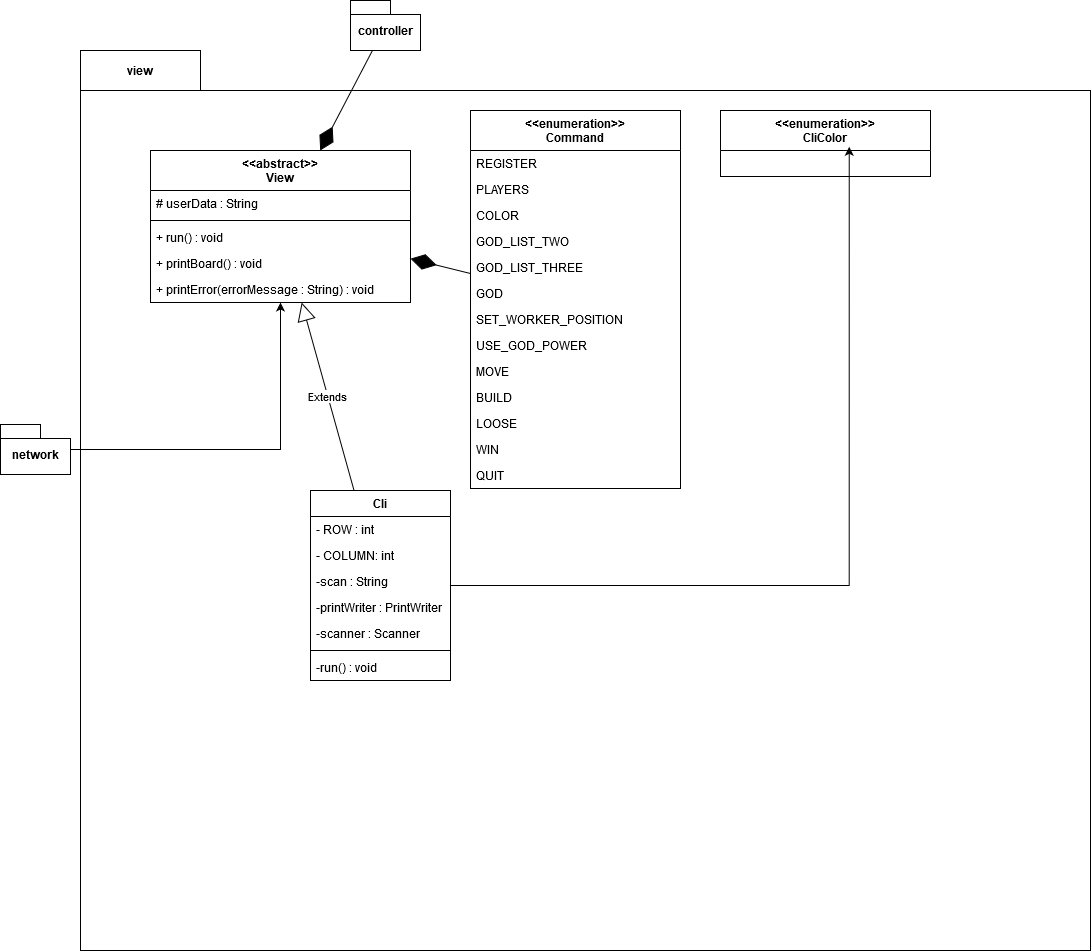

The diagram above was exported from draw.io. Its source (the exported page's mxGraphModel, read from the mxfile embedded in the PNG):
<mxGraphModel dx="1502" dy="685" grid="1" gridSize="10" guides="1" tooltips="1" connect="1" arrows="1" fold="1" page="1" pageScale="1" pageWidth="827" pageHeight="1169" math="0" shadow="0">
  <root>
    <mxCell id="91hORqAbt20LA7ym0ky5-0" />
    <mxCell id="91hORqAbt20LA7ym0ky5-1" parent="91hORqAbt20LA7ym0ky5-0" />
    <mxCell id="X7Z_zbjs8qdWTEdOcCGS-0" value="" style="rounded=0;whiteSpace=wrap;html=1;" parent="91hORqAbt20LA7ym0ky5-1" vertex="1">
      <mxGeometry x="130" y="120" width="1010" height="860" as="geometry" />
    </mxCell>
    <mxCell id="X7Z_zbjs8qdWTEdOcCGS-1" value="&lt;b&gt;view&lt;/b&gt;" style="rounded=0;whiteSpace=wrap;html=1;" parent="91hORqAbt20LA7ym0ky5-1" vertex="1">
      <mxGeometry x="130" y="80" width="120" height="40" as="geometry" />
    </mxCell>
    <mxCell id="X7Z_zbjs8qdWTEdOcCGS-2" value="&lt;&lt;abstract&gt;&gt;&#10;View" style="swimlane;fontStyle=1;childLayout=stackLayout;horizontal=1;startSize=40;fillColor=none;horizontalStack=0;resizeParent=1;resizeParentMax=0;resizeLast=0;collapsible=1;marginBottom=0;" parent="91hORqAbt20LA7ym0ky5-1" vertex="1">
      <mxGeometry x="200" y="180" width="260" height="152" as="geometry" />
    </mxCell>
    <mxCell id="X7Z_zbjs8qdWTEdOcCGS-3" value="# userData : String " style="text;strokeColor=none;fillColor=none;align=left;verticalAlign=top;spacingLeft=4;spacingRight=4;overflow=hidden;rotatable=0;points=[[0,0.5],[1,0.5]];portConstraint=eastwest;" parent="X7Z_zbjs8qdWTEdOcCGS-2" vertex="1">
      <mxGeometry y="40" width="260" height="26" as="geometry" />
    </mxCell>
    <mxCell id="X7Z_zbjs8qdWTEdOcCGS-51" value="" style="line;strokeWidth=1;fillColor=none;align=left;verticalAlign=middle;spacingTop=-1;spacingLeft=3;spacingRight=3;rotatable=0;labelPosition=right;points=[];portConstraint=eastwest;" parent="X7Z_zbjs8qdWTEdOcCGS-2" vertex="1">
      <mxGeometry y="66" width="260" height="8" as="geometry" />
    </mxCell>
    <mxCell id="X7Z_zbjs8qdWTEdOcCGS-4" value="+ run() : void" style="text;strokeColor=none;fillColor=none;align=left;verticalAlign=top;spacingLeft=4;spacingRight=4;overflow=hidden;rotatable=0;points=[[0,0.5],[1,0.5]];portConstraint=eastwest;" parent="X7Z_zbjs8qdWTEdOcCGS-2" vertex="1">
      <mxGeometry y="74" width="260" height="26" as="geometry" />
    </mxCell>
    <mxCell id="X7Z_zbjs8qdWTEdOcCGS-5" value="+ printBoard() : void" style="text;strokeColor=none;fillColor=none;align=left;verticalAlign=top;spacingLeft=4;spacingRight=4;overflow=hidden;rotatable=0;points=[[0,0.5],[1,0.5]];portConstraint=eastwest;" parent="X7Z_zbjs8qdWTEdOcCGS-2" vertex="1">
      <mxGeometry y="100" width="260" height="26" as="geometry" />
    </mxCell>
    <mxCell id="X7Z_zbjs8qdWTEdOcCGS-52" value="+ printError(errorMessage : String) : void" style="text;strokeColor=none;fillColor=none;align=left;verticalAlign=top;spacingLeft=4;spacingRight=4;overflow=hidden;rotatable=0;points=[[0,0.5],[1,0.5]];portConstraint=eastwest;" parent="X7Z_zbjs8qdWTEdOcCGS-2" vertex="1">
      <mxGeometry y="126" width="260" height="26" as="geometry" />
    </mxCell>
    <mxCell id="X7Z_zbjs8qdWTEdOcCGS-6" value="&lt;&lt;enumeration&gt;&gt;&#10;Command" style="swimlane;fontStyle=1;childLayout=stackLayout;horizontal=1;startSize=40;fillColor=none;horizontalStack=0;resizeParent=1;resizeParentMax=0;resizeLast=0;collapsible=1;marginBottom=0;" parent="91hORqAbt20LA7ym0ky5-1" vertex="1">
      <mxGeometry x="520" y="140" width="210" height="378" as="geometry" />
    </mxCell>
    <mxCell id="X7Z_zbjs8qdWTEdOcCGS-7" value="REGISTER" style="text;strokeColor=none;fillColor=none;align=left;verticalAlign=top;spacingLeft=4;spacingRight=4;overflow=hidden;rotatable=0;points=[[0,0.5],[1,0.5]];portConstraint=eastwest;" parent="X7Z_zbjs8qdWTEdOcCGS-6" vertex="1">
      <mxGeometry y="40" width="210" height="26" as="geometry" />
    </mxCell>
    <mxCell id="X7Z_zbjs8qdWTEdOcCGS-9" value="PLAYERS" style="text;strokeColor=none;fillColor=none;align=left;verticalAlign=top;spacingLeft=4;spacingRight=4;overflow=hidden;rotatable=0;points=[[0,0.5],[1,0.5]];portConstraint=eastwest;" parent="X7Z_zbjs8qdWTEdOcCGS-6" vertex="1">
      <mxGeometry y="66" width="210" height="26" as="geometry" />
    </mxCell>
    <mxCell id="X7Z_zbjs8qdWTEdOcCGS-8" value="COLOR" style="text;strokeColor=none;fillColor=none;align=left;verticalAlign=top;spacingLeft=4;spacingRight=4;overflow=hidden;rotatable=0;points=[[0,0.5],[1,0.5]];portConstraint=eastwest;" parent="X7Z_zbjs8qdWTEdOcCGS-6" vertex="1">
      <mxGeometry y="92" width="210" height="26" as="geometry" />
    </mxCell>
    <mxCell id="X7Z_zbjs8qdWTEdOcCGS-10" value="GOD_LIST_TWO" style="text;strokeColor=none;fillColor=none;align=left;verticalAlign=top;spacingLeft=4;spacingRight=4;overflow=hidden;rotatable=0;points=[[0,0.5],[1,0.5]];portConstraint=eastwest;" parent="X7Z_zbjs8qdWTEdOcCGS-6" vertex="1">
      <mxGeometry y="118" width="210" height="26" as="geometry" />
    </mxCell>
    <mxCell id="X7Z_zbjs8qdWTEdOcCGS-11" value="GOD_LIST_THREE" style="text;strokeColor=none;fillColor=none;align=left;verticalAlign=top;spacingLeft=4;spacingRight=4;overflow=hidden;rotatable=0;points=[[0,0.5],[1,0.5]];portConstraint=eastwest;" parent="X7Z_zbjs8qdWTEdOcCGS-6" vertex="1">
      <mxGeometry y="144" width="210" height="26" as="geometry" />
    </mxCell>
    <mxCell id="X7Z_zbjs8qdWTEdOcCGS-12" value="GOD&#10;" style="text;strokeColor=none;fillColor=none;align=left;verticalAlign=top;spacingLeft=4;spacingRight=4;overflow=hidden;rotatable=0;points=[[0,0.5],[1,0.5]];portConstraint=eastwest;" parent="X7Z_zbjs8qdWTEdOcCGS-6" vertex="1">
      <mxGeometry y="170" width="210" height="26" as="geometry" />
    </mxCell>
    <mxCell id="X7Z_zbjs8qdWTEdOcCGS-13" value="SET_WORKER_POSITION" style="text;strokeColor=none;fillColor=none;align=left;verticalAlign=top;spacingLeft=4;spacingRight=4;overflow=hidden;rotatable=0;points=[[0,0.5],[1,0.5]];portConstraint=eastwest;" parent="X7Z_zbjs8qdWTEdOcCGS-6" vertex="1">
      <mxGeometry y="196" width="210" height="26" as="geometry" />
    </mxCell>
    <mxCell id="X7Z_zbjs8qdWTEdOcCGS-14" value="USE_GOD_POWER" style="text;strokeColor=none;fillColor=none;align=left;verticalAlign=top;spacingLeft=4;spacingRight=4;overflow=hidden;rotatable=0;points=[[0,0.5],[1,0.5]];portConstraint=eastwest;" parent="X7Z_zbjs8qdWTEdOcCGS-6" vertex="1">
      <mxGeometry y="222" width="210" height="26" as="geometry" />
    </mxCell>
    <mxCell id="X7Z_zbjs8qdWTEdOcCGS-15" value="MOVE" style="text;strokeColor=none;fillColor=none;align=left;verticalAlign=top;spacingLeft=4;spacingRight=4;overflow=hidden;rotatable=0;points=[[0,0.5],[1,0.5]];portConstraint=eastwest;" parent="X7Z_zbjs8qdWTEdOcCGS-6" vertex="1">
      <mxGeometry y="248" width="210" height="26" as="geometry" />
    </mxCell>
    <mxCell id="X7Z_zbjs8qdWTEdOcCGS-16" value="BUILD" style="text;strokeColor=none;fillColor=none;align=left;verticalAlign=top;spacingLeft=4;spacingRight=4;overflow=hidden;rotatable=0;points=[[0,0.5],[1,0.5]];portConstraint=eastwest;" parent="X7Z_zbjs8qdWTEdOcCGS-6" vertex="1">
      <mxGeometry y="274" width="210" height="26" as="geometry" />
    </mxCell>
    <mxCell id="X7Z_zbjs8qdWTEdOcCGS-17" value="LOOSE" style="text;strokeColor=none;fillColor=none;align=left;verticalAlign=top;spacingLeft=4;spacingRight=4;overflow=hidden;rotatable=0;points=[[0,0.5],[1,0.5]];portConstraint=eastwest;" parent="X7Z_zbjs8qdWTEdOcCGS-6" vertex="1">
      <mxGeometry y="300" width="210" height="26" as="geometry" />
    </mxCell>
    <mxCell id="X7Z_zbjs8qdWTEdOcCGS-18" value="WIN" style="text;strokeColor=none;fillColor=none;align=left;verticalAlign=top;spacingLeft=4;spacingRight=4;overflow=hidden;rotatable=0;points=[[0,0.5],[1,0.5]];portConstraint=eastwest;" parent="X7Z_zbjs8qdWTEdOcCGS-6" vertex="1">
      <mxGeometry y="326" width="210" height="26" as="geometry" />
    </mxCell>
    <mxCell id="X7Z_zbjs8qdWTEdOcCGS-19" value="QUIT" style="text;strokeColor=none;fillColor=none;align=left;verticalAlign=top;spacingLeft=4;spacingRight=4;overflow=hidden;rotatable=0;points=[[0,0.5],[1,0.5]];portConstraint=eastwest;" parent="X7Z_zbjs8qdWTEdOcCGS-6" vertex="1">
      <mxGeometry y="352" width="210" height="26" as="geometry" />
    </mxCell>
    <mxCell id="X7Z_zbjs8qdWTEdOcCGS-22" value="&lt;&lt;enumeration&gt;&gt;&#10;CliColor" style="swimlane;fontStyle=1;childLayout=stackLayout;horizontal=1;startSize=40;fillColor=none;horizontalStack=0;resizeParent=1;resizeParentMax=0;resizeLast=0;collapsible=1;marginBottom=0;" parent="91hORqAbt20LA7ym0ky5-1" vertex="1">
      <mxGeometry x="770" y="140" width="210" height="66" as="geometry" />
    </mxCell>
    <mxCell id="X7Z_zbjs8qdWTEdOcCGS-57" style="edgeStyle=orthogonalEdgeStyle;rounded=0;orthogonalLoop=1;jettySize=auto;html=1;entryX=0.613;entryY=0.55;entryDx=0;entryDy=0;entryPerimeter=0;" parent="91hORqAbt20LA7ym0ky5-1" source="X7Z_zbjs8qdWTEdOcCGS-36" target="X7Z_zbjs8qdWTEdOcCGS-22" edge="1">
      <mxGeometry relative="1" as="geometry" />
    </mxCell>
    <mxCell id="X7Z_zbjs8qdWTEdOcCGS-36" value="Cli" style="swimlane;fontStyle=1;childLayout=stackLayout;horizontal=1;startSize=26;fillColor=none;horizontalStack=0;resizeParent=1;resizeParentMax=0;resizeLast=0;collapsible=1;marginBottom=0;" parent="91hORqAbt20LA7ym0ky5-1" vertex="1">
      <mxGeometry x="360" y="520" width="140" height="190" as="geometry" />
    </mxCell>
    <mxCell id="X7Z_zbjs8qdWTEdOcCGS-37" value="- ROW : int" style="text;strokeColor=none;fillColor=none;align=left;verticalAlign=top;spacingLeft=4;spacingRight=4;overflow=hidden;rotatable=0;points=[[0,0.5],[1,0.5]];portConstraint=eastwest;" parent="X7Z_zbjs8qdWTEdOcCGS-36" vertex="1">
      <mxGeometry y="26" width="140" height="26" as="geometry" />
    </mxCell>
    <mxCell id="X7Z_zbjs8qdWTEdOcCGS-38" value="- COLUMN: int" style="text;strokeColor=none;fillColor=none;align=left;verticalAlign=top;spacingLeft=4;spacingRight=4;overflow=hidden;rotatable=0;points=[[0,0.5],[1,0.5]];portConstraint=eastwest;" parent="X7Z_zbjs8qdWTEdOcCGS-36" vertex="1">
      <mxGeometry y="52" width="140" height="26" as="geometry" />
    </mxCell>
    <mxCell id="X7Z_zbjs8qdWTEdOcCGS-39" value="-scan : String" style="text;strokeColor=none;fillColor=none;align=left;verticalAlign=top;spacingLeft=4;spacingRight=4;overflow=hidden;rotatable=0;points=[[0,0.5],[1,0.5]];portConstraint=eastwest;" parent="X7Z_zbjs8qdWTEdOcCGS-36" vertex="1">
      <mxGeometry y="78" width="140" height="26" as="geometry" />
    </mxCell>
    <mxCell id="X7Z_zbjs8qdWTEdOcCGS-40" value="-printWriter : PrintWriter" style="text;strokeColor=none;fillColor=none;align=left;verticalAlign=top;spacingLeft=4;spacingRight=4;overflow=hidden;rotatable=0;points=[[0,0.5],[1,0.5]];portConstraint=eastwest;" parent="X7Z_zbjs8qdWTEdOcCGS-36" vertex="1">
      <mxGeometry y="104" width="140" height="26" as="geometry" />
    </mxCell>
    <mxCell id="X7Z_zbjs8qdWTEdOcCGS-41" value="-scanner : Scanner" style="text;strokeColor=none;fillColor=none;align=left;verticalAlign=top;spacingLeft=4;spacingRight=4;overflow=hidden;rotatable=0;points=[[0,0.5],[1,0.5]];portConstraint=eastwest;" parent="X7Z_zbjs8qdWTEdOcCGS-36" vertex="1">
      <mxGeometry y="130" width="140" height="26" as="geometry" />
    </mxCell>
    <mxCell id="X7Z_zbjs8qdWTEdOcCGS-49" value="" style="line;strokeWidth=1;fillColor=none;align=left;verticalAlign=middle;spacingTop=-1;spacingLeft=3;spacingRight=3;rotatable=0;labelPosition=right;points=[];portConstraint=eastwest;" parent="X7Z_zbjs8qdWTEdOcCGS-36" vertex="1">
      <mxGeometry y="156" width="140" height="8" as="geometry" />
    </mxCell>
    <mxCell id="X7Z_zbjs8qdWTEdOcCGS-48" value="-run() : void" style="text;strokeColor=none;fillColor=none;align=left;verticalAlign=top;spacingLeft=4;spacingRight=4;overflow=hidden;rotatable=0;points=[[0,0.5],[1,0.5]];portConstraint=eastwest;" parent="X7Z_zbjs8qdWTEdOcCGS-36" vertex="1">
      <mxGeometry y="164" width="140" height="26" as="geometry" />
    </mxCell>
    <mxCell id="X7Z_zbjs8qdWTEdOcCGS-50" value="Extends" style="endArrow=block;endSize=16;endFill=0;html=1;" parent="91hORqAbt20LA7ym0ky5-1" source="X7Z_zbjs8qdWTEdOcCGS-36" target="X7Z_zbjs8qdWTEdOcCGS-2" edge="1">
      <mxGeometry width="160" relative="1" as="geometry">
        <mxPoint x="350" y="420" as="sourcePoint" />
        <mxPoint x="510" y="420" as="targetPoint" />
      </mxGeometry>
    </mxCell>
    <mxCell id="X7Z_zbjs8qdWTEdOcCGS-54" value="" style="endArrow=diamondThin;endFill=1;endSize=24;html=1;" parent="91hORqAbt20LA7ym0ky5-1" source="X7Z_zbjs8qdWTEdOcCGS-55" target="X7Z_zbjs8qdWTEdOcCGS-2" edge="1">
      <mxGeometry width="160" relative="1" as="geometry">
        <mxPoint x="260" y="100" as="sourcePoint" />
        <mxPoint x="420" y="100" as="targetPoint" />
      </mxGeometry>
    </mxCell>
    <mxCell id="X7Z_zbjs8qdWTEdOcCGS-55" value="controller" style="shape=folder;fontStyle=1;spacingTop=10;tabWidth=40;tabHeight=14;tabPosition=left;html=1;" parent="91hORqAbt20LA7ym0ky5-1" vertex="1">
      <mxGeometry x="400" y="30" width="70" height="50" as="geometry" />
    </mxCell>
    <mxCell id="X7Z_zbjs8qdWTEdOcCGS-56" value="" style="endArrow=diamondThin;endFill=1;endSize=24;html=1;" parent="91hORqAbt20LA7ym0ky5-1" source="X7Z_zbjs8qdWTEdOcCGS-6" target="X7Z_zbjs8qdWTEdOcCGS-2" edge="1">
      <mxGeometry width="160" relative="1" as="geometry">
        <mxPoint x="431.9402985074628" y="90" as="sourcePoint" />
        <mxPoint x="379.70149253731347" y="190" as="targetPoint" />
      </mxGeometry>
    </mxCell>
    <mxCell id="X7Z_zbjs8qdWTEdOcCGS-59" style="edgeStyle=orthogonalEdgeStyle;rounded=0;orthogonalLoop=1;jettySize=auto;html=1;" parent="91hORqAbt20LA7ym0ky5-1" source="X7Z_zbjs8qdWTEdOcCGS-58" target="X7Z_zbjs8qdWTEdOcCGS-2" edge="1">
      <mxGeometry relative="1" as="geometry" />
    </mxCell>
    <mxCell id="X7Z_zbjs8qdWTEdOcCGS-58" value="network" style="shape=folder;fontStyle=1;spacingTop=10;tabWidth=40;tabHeight=14;tabPosition=left;html=1;" parent="91hORqAbt20LA7ym0ky5-1" vertex="1">
      <mxGeometry x="50" y="454" width="70" height="50" as="geometry" />
    </mxCell>
  </root>
</mxGraphModel>